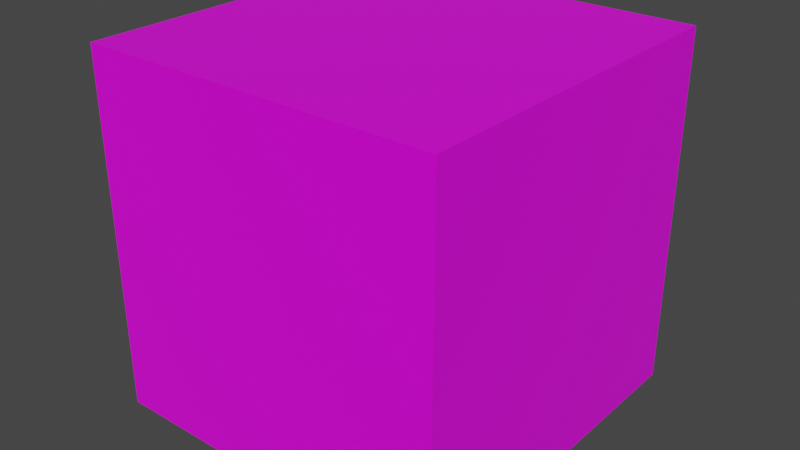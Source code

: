 # Source: beam.blend  (saved by Blender 2.81.16; exported with 4.5.12 LTS)
import bpy
from mathutils import Matrix  # noqa: F401  (used for matrix-valued properties, if any)

bpy.ops.wm.read_factory_settings(use_empty=True)
scene = bpy.context.scene
scene.name = 'Scene'

# ---- collections
col_collection = bpy.data.collections.new('Collection'); scene.collection.children.link(col_collection)

# ---- images (referenced by path relative to the original .blend; pixels are not part of the script)
import os
ASSET_DIR = os.environ.get("B2B_ASSET_DIR", "")  # directory of the original .blend (textures are referenced by path, not embedded)
HERE = os.path.dirname(os.path.abspath(__file__))  # packed textures are extracted next to this script under _unpacked/

def load_image(name, relpath, width, height, colorspace="sRGB"):
    """Load a texture the original file referenced (path relative to the .blend, or extracted next to this script)."""
    p = next((c for c in (os.path.join(HERE, relpath), os.path.join(ASSET_DIR, relpath)) if relpath and os.path.exists(c)), "")
    if p:
        img = bpy.data.images.load(p, check_existing=True)
        img.name = name
    else:  # same state as the original file: an image datablock whose file is absent (Cycles renders it pink)
        img = bpy.data.images.new(name, width, height)
        img.source = "FILE"
        img.filepath = "//" + (relpath or name)
    img.colorspace_settings.name = colorspace
    return img
img_tex_palette_png = load_image('tex_palette.png', 'tex_palette.png', 1024, 1024, 'sRGB')

# ---- materials (node trees are filled in below, after node groups)
mat_material = bpy.data.materials.new('Material')
mat_material.alpha_threshold = 0.0
mat_material.use_transparent_shadow = False
mat_material.line_color = (0.0, 0.0, 0.0, 1.0)

# ---- material node trees
mat_material.use_nodes = True; mat_material.node_tree.nodes.clear()
_N = mat_material.node_tree.nodes; _L = mat_material.node_tree.links
n0 = _N.new('ShaderNodeOutputMaterial'); n0.name = 'Material Output'; n0.location = (300, 300)
n1 = _N.new('ShaderNodeBsdfPrincipled'); n1.name = 'Principled BSDF'; n1.location = (10, 300)
n1.distribution = 'GGX'
n1.subsurface_method = 'BURLEY'
n1.inputs[2].default_value = 0.4
n1.inputs[3].default_value = 1.45
n1.inputs[27].default_value = (0.0, 0.0, 0.0, 1.0)
n1.inputs[28].default_value = 1.0
n2 = _N.new('ShaderNodeTexImage'); n2.name = 'Image Texture'; n2.location = (-695, 105)
n2.image = img_tex_palette_png
n2.interpolation = 'Closest'
_L.new(n1.outputs[0], n0.inputs[0])
_L.new(n2.outputs[0], n1.inputs[0])
n0.is_active_output = True

# ---- world
world_world = bpy.data.worlds.new('World'); scene.world = world_world
world_world.use_nodes = True; world_world.node_tree.nodes.clear()
_N = world_world.node_tree.nodes; _L = world_world.node_tree.links
n0 = _N.new('ShaderNodeOutputWorld'); n0.name = 'World Output'; n0.location = (300, 300)
n1 = _N.new('ShaderNodeBackground'); n1.name = 'Background'; n1.location = (10, 300)
n1.inputs[0].default_value = (0.05088, 0.05088, 0.05088, 1.0)
_L.new(n1.outputs[0], n0.inputs[0])
n0.is_active_output = True
world_world.color = (0.05088, 0.05088, 0.05088)
world_world.use_sun_shadow = False
world_world.sun_shadow_jitter_overblur = 0.0

# ---- meshes
me_cube = bpy.data.meshes.new('Cube')
me_cube.from_pydata([(1.0, 1.0, 1.0), (1.0, 1.0, -1.0), (1.0, -1.0, 1.0), (1.0, -1.0, -1.0), (-1.0, 1.0, 1.0), (-1.0, 1.0, -1.0), (-1.0, -1.0, 1.0), (-1.0, -1.0, -1.0)], [], [(0, 4, 6, 2), (1, 0, 2, 3), (5, 4, 0, 1), (5, 1, 3, 7), (3, 2, 6, 7), (7, 6, 4, 5)])
_uv = me_cube.uv_layers.new(name='UVMap')
_uv.uv.foreach_set('vector', [0.1761, 0.5315, 0.1914, 0.5315, 0.1914, 0.5468, 0.1761, 0.5468, 0.1761, 0.5468, 0.1914, 0.5468, 0.1914, 0.562, 0.1761, 0.562, 0.1761, 0.562, 0.1914, 0.562, 0.1914, 0.5772, 0.1761, 0.5772, 0.1761, 0.5772, 0.1914, 0.5772, 0.1914, 0.5925, 0.1761, 0.5925, 0.1609, 0.562, 0.1761, 0.562, 0.1761, 0.5772, 0.1609, 0.5772, 0.1914, 0.562, 0.2066, 0.562, 0.2066, 0.5772, 0.1914, 0.5772])
me_cube.materials.append(mat_material)
me_cube.use_remesh_preserve_volume = False
me_cube.use_remesh_preserve_attributes = False
me_cube.use_mirror_vertex_groups = False
me_cube.update()

# ---- objects
ob_cube = bpy.data.objects.new('Cube', me_cube)

# ---- transforms, parenting, visibility, modifiers, constraints
ob_cube.location = (0.5, 0.0, 0.0)
ob_cube.scale = (0.5, 0.5, 0.5)
ob_cube.lock_rotations_4d = False
ob_cube.empty_display_type = 'ARROWS'
ob_cube.lineart.crease_threshold = 0.0

# ---- collection membership
col_collection.objects.link(ob_cube)

# ---- scene / render settings (as saved in the file)
scene.frame_start = 1; scene.frame_end = 250; scene.frame_set(1)
scene.render.engine = 'BLENDER_EEVEE_NEXT'
scene.cycles.use_denoising = False
scene.cycles.samples = 128
scene.cycles.sampling_pattern = 'TABULATED_SOBOL'
scene.cycles.use_adaptive_sampling = False
scene.cycles.use_light_tree = False
scene.view_settings.view_transform = 'Filmic'
bpy.context.view_layer.update()

# ---- added for rendering (the .blend has no active camera and no usable light): camera, sun
cam_auto = bpy.data.cameras.new('AutoCamera')
cam_auto.lens = 50.0
cam_auto.sensor_width = 36.0
cam_auto.clip_end = 1000.0
ob_auto_camera = bpy.data.objects.new('AutoCamera', cam_auto)
scene.collection.objects.link(ob_auto_camera)
ob_auto_camera.location = (2.10254, -1.92304, 1.28203)
ob_auto_camera.rotation_euler = (1.09748, -7.21219e-08, 0.694738)
scene.camera = ob_auto_camera
light_auto_sun = bpy.data.lights.new('AutoSun', 'SUN')
light_auto_sun.energy = 3.0
light_auto_sun.angle = 0.0523599
ob_auto_sun = bpy.data.objects.new('AutoSun', light_auto_sun)
scene.collection.objects.link(ob_auto_sun)
ob_auto_sun.rotation_euler = (0.872665, 0.174533, 0.523599)
bpy.context.view_layer.update()
